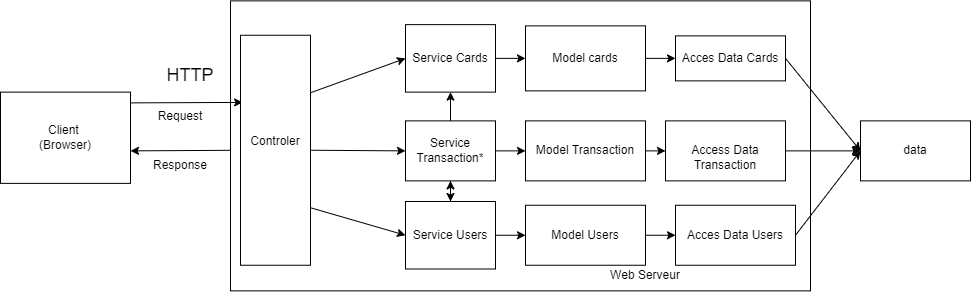

The diagram above was exported from draw.io. Its source (the exported page's mxGraphModel, read from the mxfile embedded in the PNG):
<mxGraphModel dx="995" dy="743" grid="1" gridSize="10" guides="1" tooltips="1" connect="1" arrows="1" fold="1" page="1" pageScale="1" pageWidth="850" pageHeight="1100" math="0" shadow="0">
  <root>
    <mxCell id="0" />
    <mxCell id="1" parent="0" />
    <mxCell id="2" value="Client&amp;nbsp;&lt;br&gt;(Browser)" style="rounded=0;whiteSpace=wrap;html=1;" vertex="1" parent="1">
      <mxGeometry x="10" y="230.63" width="130" height="91.25" as="geometry" />
    </mxCell>
    <mxCell id="5" style="edgeStyle=none;html=1;exitX=0;exitY=0.5;exitDx=0;exitDy=0;" edge="1" parent="1" source="12">
      <mxGeometry relative="1" as="geometry">
        <mxPoint x="140" y="289.38" as="targetPoint" />
      </mxGeometry>
    </mxCell>
    <mxCell id="3" value="&amp;nbsp;&lt;br&gt;&lt;br&gt;&lt;br&gt;" style="rounded=0;whiteSpace=wrap;html=1;" vertex="1" parent="1">
      <mxGeometry x="240" y="139.38" width="580" height="290" as="geometry" />
    </mxCell>
    <mxCell id="4" value="" style="endArrow=classic;html=1;entryX=0.03;entryY=0.292;entryDx=0;entryDy=0;entryPerimeter=0;" edge="1" parent="1" target="12">
      <mxGeometry width="50" height="50" relative="1" as="geometry">
        <mxPoint x="140" y="241.38" as="sourcePoint" />
        <mxPoint x="300" y="239.38" as="targetPoint" />
      </mxGeometry>
    </mxCell>
    <mxCell id="6" value="HTTP" style="text;html=1;strokeColor=none;fillColor=none;align=center;verticalAlign=middle;whiteSpace=wrap;rounded=0;fontSize=18;" vertex="1" parent="1">
      <mxGeometry x="170" y="199.38" width="60" height="30" as="geometry" />
    </mxCell>
    <mxCell id="10" value="Response" style="text;html=1;strokeColor=none;fillColor=none;align=center;verticalAlign=middle;whiteSpace=wrap;rounded=0;" vertex="1" parent="1">
      <mxGeometry x="160" y="289.38" width="60" height="30" as="geometry" />
    </mxCell>
    <mxCell id="15" style="edgeStyle=none;html=1;exitX=1;exitY=0.25;exitDx=0;exitDy=0;entryX=0;entryY=0.5;entryDx=0;entryDy=0;fontSize=12;" edge="1" parent="1" source="12" target="14">
      <mxGeometry relative="1" as="geometry" />
    </mxCell>
    <mxCell id="35" style="edgeStyle=none;html=1;exitX=1;exitY=0.75;exitDx=0;exitDy=0;entryX=0;entryY=0.5;entryDx=0;entryDy=0;fontSize=12;" edge="1" parent="1" source="12" target="34">
      <mxGeometry relative="1" as="geometry" />
    </mxCell>
    <mxCell id="45" style="edgeStyle=none;html=1;exitX=1;exitY=0.5;exitDx=0;exitDy=0;entryX=0;entryY=0.5;entryDx=0;entryDy=0;fontSize=12;" edge="1" parent="1" source="12" target="41">
      <mxGeometry relative="1" as="geometry" />
    </mxCell>
    <mxCell id="12" value="&lt;font style=&quot;font-size: 12px;&quot;&gt;Controler&lt;br&gt;&lt;br&gt;&lt;/font&gt;" style="rounded=0;whiteSpace=wrap;html=1;fontSize=18;" vertex="1" parent="1">
      <mxGeometry x="250" y="173.75" width="70" height="230" as="geometry" />
    </mxCell>
    <mxCell id="19" style="edgeStyle=none;html=1;exitX=1;exitY=0.5;exitDx=0;exitDy=0;fontSize=12;entryX=0;entryY=0.5;entryDx=0;entryDy=0;" edge="1" parent="1" source="14" target="16">
      <mxGeometry relative="1" as="geometry" />
    </mxCell>
    <mxCell id="14" value="Service Cards" style="rounded=0;whiteSpace=wrap;html=1;fontSize=12;" vertex="1" parent="1">
      <mxGeometry x="415" y="163.13" width="90" height="67.5" as="geometry" />
    </mxCell>
    <mxCell id="33" style="edgeStyle=none;html=1;exitX=1;exitY=0.5;exitDx=0;exitDy=0;fontSize=12;entryX=0;entryY=0.5;entryDx=0;entryDy=0;" edge="1" parent="1" source="16" target="23">
      <mxGeometry relative="1" as="geometry" />
    </mxCell>
    <mxCell id="16" value="Model cards" style="rounded=0;whiteSpace=wrap;html=1;fontSize=12;" vertex="1" parent="1">
      <mxGeometry x="535" y="164.38" width="120" height="65" as="geometry" />
    </mxCell>
    <mxCell id="20" value="Web Serveur" style="text;html=1;strokeColor=none;fillColor=none;align=center;verticalAlign=middle;whiteSpace=wrap;rounded=0;fontSize=12;" vertex="1" parent="1">
      <mxGeometry x="610" y="399.38" width="90" height="30" as="geometry" />
    </mxCell>
    <mxCell id="21" value="data" style="rounded=0;whiteSpace=wrap;html=1;fontSize=12;" vertex="1" parent="1">
      <mxGeometry x="870" y="259.38" width="110" height="60" as="geometry" />
    </mxCell>
    <mxCell id="32" style="edgeStyle=none;html=1;exitX=1;exitY=0.5;exitDx=0;exitDy=0;entryX=0;entryY=0.5;entryDx=0;entryDy=0;fontSize=12;" edge="1" parent="1" source="23" target="21">
      <mxGeometry relative="1" as="geometry" />
    </mxCell>
    <mxCell id="23" value="Acces Data Cards" style="rounded=0;whiteSpace=wrap;html=1;fontSize=12;" vertex="1" parent="1">
      <mxGeometry x="685" y="174.38" width="110" height="45" as="geometry" />
    </mxCell>
    <mxCell id="39" style="edgeStyle=none;html=1;exitX=1;exitY=0.5;exitDx=0;exitDy=0;entryX=0;entryY=0.5;entryDx=0;entryDy=0;fontSize=12;" edge="1" parent="1" source="34" target="36">
      <mxGeometry relative="1" as="geometry" />
    </mxCell>
    <mxCell id="46" value="" style="edgeStyle=none;html=1;fontSize=12;" edge="1" parent="1" source="34" target="41">
      <mxGeometry relative="1" as="geometry" />
    </mxCell>
    <mxCell id="34" value="Service Users" style="rounded=0;whiteSpace=wrap;html=1;fontSize=12;" vertex="1" parent="1">
      <mxGeometry x="415" y="340" width="90" height="67.5" as="geometry" />
    </mxCell>
    <mxCell id="40" style="edgeStyle=none;html=1;exitX=1;exitY=0.5;exitDx=0;exitDy=0;fontSize=12;entryX=0;entryY=0.5;entryDx=0;entryDy=0;" edge="1" parent="1" source="36" target="37">
      <mxGeometry relative="1" as="geometry" />
    </mxCell>
    <mxCell id="36" value="Model Users" style="rounded=0;whiteSpace=wrap;html=1;fontSize=12;" vertex="1" parent="1">
      <mxGeometry x="535" y="343.75" width="120" height="60" as="geometry" />
    </mxCell>
    <mxCell id="38" style="edgeStyle=none;html=1;exitX=1;exitY=0.5;exitDx=0;exitDy=0;entryX=0;entryY=0.5;entryDx=0;entryDy=0;fontSize=12;" edge="1" parent="1" source="37" target="21">
      <mxGeometry relative="1" as="geometry" />
    </mxCell>
    <mxCell id="37" value="Acces Data Users" style="rounded=0;whiteSpace=wrap;html=1;fontSize=12;" vertex="1" parent="1">
      <mxGeometry x="685" y="343.75" width="120" height="60" as="geometry" />
    </mxCell>
    <mxCell id="42" style="edgeStyle=none;html=1;exitX=0.5;exitY=0;exitDx=0;exitDy=0;fontSize=12;" edge="1" parent="1" source="41" target="14">
      <mxGeometry relative="1" as="geometry" />
    </mxCell>
    <mxCell id="43" style="edgeStyle=none;html=1;exitX=0.5;exitY=1;exitDx=0;exitDy=0;entryX=0.5;entryY=0;entryDx=0;entryDy=0;fontSize=12;" edge="1" parent="1" source="41" target="34">
      <mxGeometry relative="1" as="geometry" />
    </mxCell>
    <mxCell id="48" style="edgeStyle=none;html=1;exitX=1;exitY=0.5;exitDx=0;exitDy=0;fontSize=12;" edge="1" parent="1" source="41" target="47">
      <mxGeometry relative="1" as="geometry" />
    </mxCell>
    <mxCell id="41" value="Service Transaction*" style="rounded=0;whiteSpace=wrap;html=1;fontSize=12;" vertex="1" parent="1">
      <mxGeometry x="415" y="259.38" width="90" height="60" as="geometry" />
    </mxCell>
    <mxCell id="50" style="edgeStyle=none;html=1;exitX=1;exitY=0.5;exitDx=0;exitDy=0;entryX=0;entryY=0.5;entryDx=0;entryDy=0;fontSize=12;" edge="1" parent="1" source="47" target="49">
      <mxGeometry relative="1" as="geometry" />
    </mxCell>
    <mxCell id="47" value="Model Transaction" style="rounded=0;whiteSpace=wrap;html=1;fontSize=12;" vertex="1" parent="1">
      <mxGeometry x="535" y="259.38" width="120" height="60" as="geometry" />
    </mxCell>
    <mxCell id="51" style="edgeStyle=none;html=1;exitX=1;exitY=0.5;exitDx=0;exitDy=0;entryX=0;entryY=0.5;entryDx=0;entryDy=0;fontSize=12;" edge="1" parent="1" source="49" target="21">
      <mxGeometry relative="1" as="geometry" />
    </mxCell>
    <mxCell id="49" value="&lt;br&gt;Access Data Transaction" style="rounded=0;whiteSpace=wrap;html=1;fontSize=12;" vertex="1" parent="1">
      <mxGeometry x="675" y="259.38" width="120" height="60" as="geometry" />
    </mxCell>
    <mxCell id="54" value="Request" style="text;html=1;strokeColor=none;fillColor=none;align=center;verticalAlign=middle;whiteSpace=wrap;rounded=0;fontSize=12;" vertex="1" parent="1">
      <mxGeometry x="160" y="240" width="60" height="30" as="geometry" />
    </mxCell>
  </root>
</mxGraphModel>